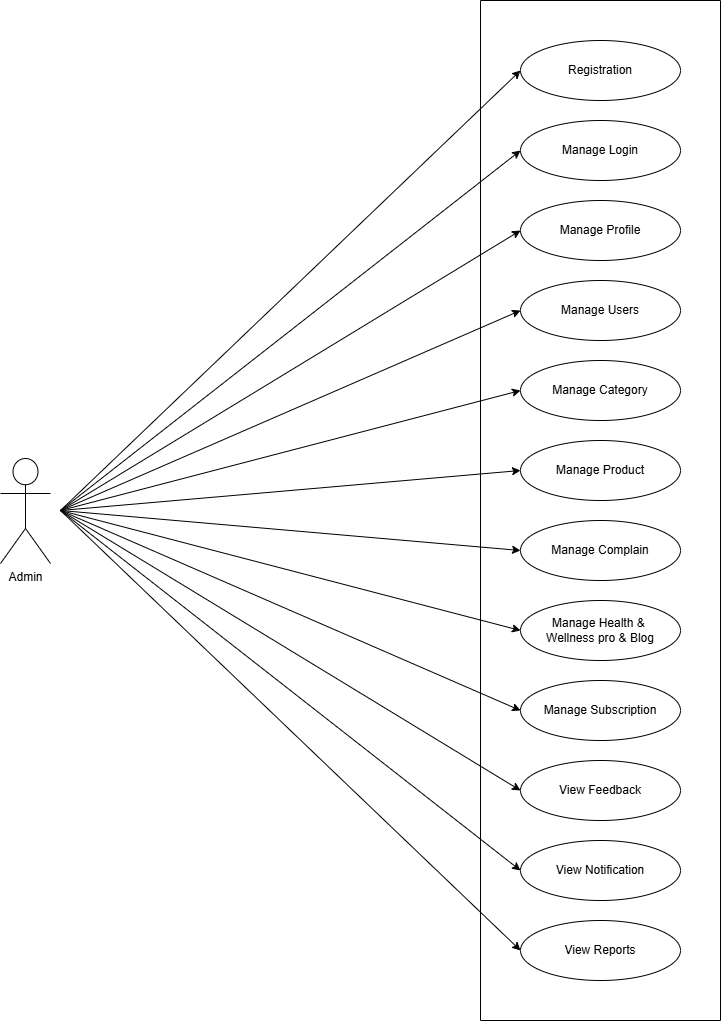

The diagram above was exported from draw.io. Its source (the exported page's mxGraphModel, read from the mxfile embedded in the PNG):
<mxGraphModel dx="1120" dy="510" grid="1" gridSize="10" guides="1" tooltips="1" connect="1" arrows="1" fold="1" page="1" pageScale="1" pageWidth="850" pageHeight="1100" math="0" shadow="0">
  <root>
    <mxCell id="0" />
    <mxCell id="1" parent="0" />
    <mxCell id="319QusjoWtMNWcDleq_b-1" value="" style="swimlane;startSize=0;" parent="1" vertex="1">
      <mxGeometry x="520" y="40" width="240" height="1020" as="geometry">
        <mxRectangle x="490" y="40" width="50" height="40" as="alternateBounds" />
      </mxGeometry>
    </mxCell>
    <mxCell id="319QusjoWtMNWcDleq_b-6" value="Registration" style="ellipse;whiteSpace=wrap;html=1;" parent="319QusjoWtMNWcDleq_b-1" vertex="1">
      <mxGeometry x="40" y="40" width="160" height="60" as="geometry" />
    </mxCell>
    <mxCell id="319QusjoWtMNWcDleq_b-17" value="Manage Category" style="ellipse;whiteSpace=wrap;html=1;" parent="319QusjoWtMNWcDleq_b-1" vertex="1">
      <mxGeometry x="40" y="360" width="160" height="60" as="geometry" />
    </mxCell>
    <mxCell id="319QusjoWtMNWcDleq_b-13" value="Manage Users" style="ellipse;whiteSpace=wrap;html=1;" parent="319QusjoWtMNWcDleq_b-1" vertex="1">
      <mxGeometry x="40" y="280" width="160" height="60" as="geometry" />
    </mxCell>
    <mxCell id="319QusjoWtMNWcDleq_b-9" value="Manage Profile" style="ellipse;whiteSpace=wrap;html=1;" parent="319QusjoWtMNWcDleq_b-1" vertex="1">
      <mxGeometry x="40" y="200" width="160" height="60" as="geometry" />
    </mxCell>
    <mxCell id="319QusjoWtMNWcDleq_b-7" value="Manage Login" style="ellipse;whiteSpace=wrap;html=1;" parent="319QusjoWtMNWcDleq_b-1" vertex="1">
      <mxGeometry x="40" y="120" width="160" height="60" as="geometry" />
    </mxCell>
    <mxCell id="319QusjoWtMNWcDleq_b-19" value="Manage Product" style="ellipse;whiteSpace=wrap;html=1;" parent="319QusjoWtMNWcDleq_b-1" vertex="1">
      <mxGeometry x="40" y="440" width="160" height="60" as="geometry" />
    </mxCell>
    <mxCell id="319QusjoWtMNWcDleq_b-15" value="Manage Complain" style="ellipse;whiteSpace=wrap;html=1;" parent="319QusjoWtMNWcDleq_b-1" vertex="1">
      <mxGeometry x="40" y="520" width="160" height="60" as="geometry" />
    </mxCell>
    <mxCell id="319QusjoWtMNWcDleq_b-8" value="Manage Health &amp;amp;&amp;nbsp;&lt;div&gt;Wellness pro &amp;amp; Blog&lt;/div&gt;" style="ellipse;whiteSpace=wrap;html=1;" parent="319QusjoWtMNWcDleq_b-1" vertex="1">
      <mxGeometry x="40" y="600" width="160" height="60" as="geometry" />
    </mxCell>
    <mxCell id="319QusjoWtMNWcDleq_b-18" value="Manage Subscription" style="ellipse;whiteSpace=wrap;html=1;" parent="319QusjoWtMNWcDleq_b-1" vertex="1">
      <mxGeometry x="40" y="680" width="160" height="60" as="geometry" />
    </mxCell>
    <mxCell id="319QusjoWtMNWcDleq_b-33" value="View Reports" style="ellipse;whiteSpace=wrap;html=1;" parent="319QusjoWtMNWcDleq_b-1" vertex="1">
      <mxGeometry x="40" y="920" width="160" height="60" as="geometry" />
    </mxCell>
    <mxCell id="319QusjoWtMNWcDleq_b-32" value="View Notification" style="ellipse;whiteSpace=wrap;html=1;" parent="319QusjoWtMNWcDleq_b-1" vertex="1">
      <mxGeometry x="40" y="840" width="160" height="60" as="geometry" />
    </mxCell>
    <mxCell id="319QusjoWtMNWcDleq_b-30" value="View Feedback" style="ellipse;whiteSpace=wrap;html=1;" parent="319QusjoWtMNWcDleq_b-1" vertex="1">
      <mxGeometry x="40" y="760" width="160" height="60" as="geometry" />
    </mxCell>
    <mxCell id="319QusjoWtMNWcDleq_b-2" value="Admin" style="shape=umlActor;verticalLabelPosition=bottom;verticalAlign=top;html=1;" parent="1" vertex="1">
      <mxGeometry x="40" y="498" width="50" height="105" as="geometry" />
    </mxCell>
    <mxCell id="DN5XnomvpDotTLpwv8el-3" value="" style="edgeStyle=none;orthogonalLoop=1;jettySize=auto;html=1;rounded=0;entryX=0;entryY=0.5;entryDx=0;entryDy=0;" parent="1" target="319QusjoWtMNWcDleq_b-6" edge="1">
      <mxGeometry width="100" relative="1" as="geometry">
        <mxPoint x="100" y="550" as="sourcePoint" />
        <mxPoint x="340" y="290" as="targetPoint" />
        <Array as="points" />
      </mxGeometry>
    </mxCell>
    <mxCell id="DN5XnomvpDotTLpwv8el-7" value="" style="edgeStyle=none;orthogonalLoop=1;jettySize=auto;html=1;rounded=0;entryX=0;entryY=0.5;entryDx=0;entryDy=0;" parent="1" target="319QusjoWtMNWcDleq_b-7" edge="1">
      <mxGeometry width="100" relative="1" as="geometry">
        <mxPoint x="100" y="550" as="sourcePoint" />
        <mxPoint x="570" y="120" as="targetPoint" />
        <Array as="points" />
      </mxGeometry>
    </mxCell>
    <mxCell id="DN5XnomvpDotTLpwv8el-8" value="" style="edgeStyle=none;orthogonalLoop=1;jettySize=auto;html=1;rounded=0;entryX=0;entryY=0.5;entryDx=0;entryDy=0;" parent="1" target="319QusjoWtMNWcDleq_b-9" edge="1">
      <mxGeometry width="100" relative="1" as="geometry">
        <mxPoint x="100" y="550" as="sourcePoint" />
        <mxPoint x="580" y="130" as="targetPoint" />
        <Array as="points" />
      </mxGeometry>
    </mxCell>
    <mxCell id="DN5XnomvpDotTLpwv8el-9" value="" style="edgeStyle=none;orthogonalLoop=1;jettySize=auto;html=1;rounded=0;entryX=0;entryY=0.5;entryDx=0;entryDy=0;" parent="1" target="319QusjoWtMNWcDleq_b-13" edge="1">
      <mxGeometry width="100" relative="1" as="geometry">
        <mxPoint x="100" y="550" as="sourcePoint" />
        <mxPoint x="570" y="280" as="targetPoint" />
        <Array as="points" />
      </mxGeometry>
    </mxCell>
    <mxCell id="DN5XnomvpDotTLpwv8el-10" value="" style="edgeStyle=none;orthogonalLoop=1;jettySize=auto;html=1;rounded=0;entryX=0;entryY=0.5;entryDx=0;entryDy=0;" parent="1" target="319QusjoWtMNWcDleq_b-17" edge="1">
      <mxGeometry width="100" relative="1" as="geometry">
        <mxPoint x="100" y="550" as="sourcePoint" />
        <mxPoint x="570" y="355" as="targetPoint" />
        <Array as="points" />
      </mxGeometry>
    </mxCell>
    <mxCell id="DN5XnomvpDotTLpwv8el-11" value="" style="edgeStyle=none;orthogonalLoop=1;jettySize=auto;html=1;rounded=0;entryX=0;entryY=0.5;entryDx=0;entryDy=0;" parent="1" target="319QusjoWtMNWcDleq_b-19" edge="1">
      <mxGeometry width="100" relative="1" as="geometry">
        <mxPoint x="100" y="550" as="sourcePoint" />
        <mxPoint x="570" y="430" as="targetPoint" />
        <Array as="points" />
      </mxGeometry>
    </mxCell>
    <mxCell id="DN5XnomvpDotTLpwv8el-12" value="" style="edgeStyle=none;orthogonalLoop=1;jettySize=auto;html=1;rounded=0;entryX=0;entryY=0.5;entryDx=0;entryDy=0;" parent="1" target="319QusjoWtMNWcDleq_b-15" edge="1">
      <mxGeometry width="100" relative="1" as="geometry">
        <mxPoint x="100" y="550" as="sourcePoint" />
        <mxPoint x="570" y="430" as="targetPoint" />
        <Array as="points" />
      </mxGeometry>
    </mxCell>
    <mxCell id="DN5XnomvpDotTLpwv8el-13" value="" style="edgeStyle=none;orthogonalLoop=1;jettySize=auto;html=1;rounded=0;entryX=0;entryY=0.5;entryDx=0;entryDy=0;" parent="1" target="319QusjoWtMNWcDleq_b-8" edge="1">
      <mxGeometry width="100" relative="1" as="geometry">
        <mxPoint x="100" y="550" as="sourcePoint" />
        <mxPoint x="570" y="355" as="targetPoint" />
        <Array as="points" />
      </mxGeometry>
    </mxCell>
    <mxCell id="DN5XnomvpDotTLpwv8el-14" value="" style="edgeStyle=none;orthogonalLoop=1;jettySize=auto;html=1;rounded=0;entryX=0;entryY=0.5;entryDx=0;entryDy=0;" parent="1" target="319QusjoWtMNWcDleq_b-18" edge="1">
      <mxGeometry width="100" relative="1" as="geometry">
        <mxPoint x="100" y="550" as="sourcePoint" />
        <mxPoint x="570" y="355" as="targetPoint" />
        <Array as="points" />
      </mxGeometry>
    </mxCell>
    <mxCell id="DN5XnomvpDotTLpwv8el-15" value="" style="edgeStyle=none;orthogonalLoop=1;jettySize=auto;html=1;rounded=0;entryX=0;entryY=0.5;entryDx=0;entryDy=0;" parent="1" target="319QusjoWtMNWcDleq_b-30" edge="1">
      <mxGeometry width="100" relative="1" as="geometry">
        <mxPoint x="100" y="550" as="sourcePoint" />
        <mxPoint x="580" y="365" as="targetPoint" />
        <Array as="points" />
      </mxGeometry>
    </mxCell>
    <mxCell id="DN5XnomvpDotTLpwv8el-16" value="" style="edgeStyle=none;orthogonalLoop=1;jettySize=auto;html=1;rounded=0;entryX=0;entryY=0.5;entryDx=0;entryDy=0;" parent="1" target="319QusjoWtMNWcDleq_b-32" edge="1">
      <mxGeometry width="100" relative="1" as="geometry">
        <mxPoint x="100" y="550" as="sourcePoint" />
        <mxPoint x="570" y="280" as="targetPoint" />
        <Array as="points" />
      </mxGeometry>
    </mxCell>
    <mxCell id="DN5XnomvpDotTLpwv8el-17" value="" style="edgeStyle=none;orthogonalLoop=1;jettySize=auto;html=1;rounded=0;entryX=0;entryY=0.5;entryDx=0;entryDy=0;" parent="1" target="319QusjoWtMNWcDleq_b-33" edge="1">
      <mxGeometry width="100" relative="1" as="geometry">
        <mxPoint x="100" y="550" as="sourcePoint" />
        <mxPoint x="580" y="290" as="targetPoint" />
        <Array as="points" />
      </mxGeometry>
    </mxCell>
  </root>
</mxGraphModel>